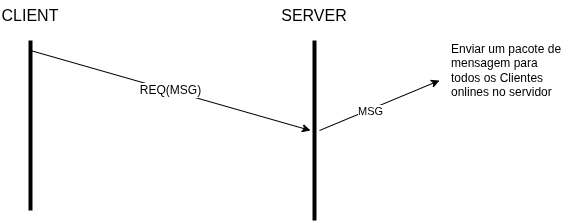

The diagram above was exported from draw.io. Its source (the exported page's mxGraphModel, read from the mxfile embedded in the PNG):
<mxGraphModel dx="802" dy="486" grid="1" gridSize="10" guides="1" tooltips="1" connect="1" arrows="1" fold="1" page="1" pageScale="1" pageWidth="827" pageHeight="1169" math="0" shadow="0">
  <root>
    <mxCell id="0" />
    <mxCell id="1" parent="0" />
    <mxCell id="HA-_dCKSCdwKPxEgCC_1-1" value="" style="endArrow=none;html=1;rounded=0;strokeWidth=4;" edge="1" parent="1">
      <mxGeometry width="50" height="50" relative="1" as="geometry">
        <mxPoint x="241" y="270" as="sourcePoint" />
        <mxPoint x="241" y="100" as="targetPoint" />
      </mxGeometry>
    </mxCell>
    <mxCell id="HA-_dCKSCdwKPxEgCC_1-2" value="&lt;font style=&quot;font-size: 16px;&quot;&gt;CLIENT&lt;/font&gt;" style="text;html=1;align=center;verticalAlign=middle;whiteSpace=wrap;rounded=0;" vertex="1" parent="1">
      <mxGeometry x="211" y="60" width="60" height="30" as="geometry" />
    </mxCell>
    <mxCell id="HA-_dCKSCdwKPxEgCC_1-3" value="" style="endArrow=none;html=1;rounded=0;strokeWidth=4;" edge="1" parent="1">
      <mxGeometry width="50" height="50" relative="1" as="geometry">
        <mxPoint x="525" y="280" as="sourcePoint" />
        <mxPoint x="525" y="100" as="targetPoint" />
      </mxGeometry>
    </mxCell>
    <mxCell id="HA-_dCKSCdwKPxEgCC_1-4" value="&lt;font style=&quot;font-size: 16px;&quot;&gt;SERVER&lt;/font&gt;" style="text;html=1;align=center;verticalAlign=middle;whiteSpace=wrap;rounded=0;" vertex="1" parent="1">
      <mxGeometry x="495" y="60" width="60" height="30" as="geometry" />
    </mxCell>
    <mxCell id="HA-_dCKSCdwKPxEgCC_1-5" value="" style="endArrow=classic;html=1;rounded=0;" edge="1" parent="1">
      <mxGeometry width="50" height="50" relative="1" as="geometry">
        <mxPoint x="241" y="110" as="sourcePoint" />
        <mxPoint x="521" y="190" as="targetPoint" />
      </mxGeometry>
    </mxCell>
    <mxCell id="HA-_dCKSCdwKPxEgCC_1-6" value="&lt;font style=&quot;font-size: 12px;&quot;&gt;REQ(MSG)&lt;/font&gt;" style="edgeLabel;html=1;align=center;verticalAlign=middle;resizable=0;points=[];rotation=0;" vertex="1" connectable="0" parent="HA-_dCKSCdwKPxEgCC_1-5">
      <mxGeometry x="0.3217" relative="1" as="geometry">
        <mxPoint x="-45" y="-13" as="offset" />
      </mxGeometry>
    </mxCell>
    <mxCell id="HA-_dCKSCdwKPxEgCC_1-25" value="" style="endArrow=classic;html=1;rounded=0;" edge="1" parent="1">
      <mxGeometry width="50" height="50" relative="1" as="geometry">
        <mxPoint x="530" y="190" as="sourcePoint" />
        <mxPoint x="650" y="140" as="targetPoint" />
      </mxGeometry>
    </mxCell>
    <mxCell id="HA-_dCKSCdwKPxEgCC_1-29" value="MSG" style="edgeLabel;html=1;align=center;verticalAlign=middle;resizable=0;points=[];" vertex="1" connectable="0" parent="HA-_dCKSCdwKPxEgCC_1-25">
      <mxGeometry x="-0.0178" y="-3" relative="1" as="geometry">
        <mxPoint x="-10" y="2" as="offset" />
      </mxGeometry>
    </mxCell>
    <mxCell id="HA-_dCKSCdwKPxEgCC_1-28" value="Enviar um pacote de mensagem para todos os Clientes onlines no servidor" style="text;html=1;align=left;verticalAlign=middle;whiteSpace=wrap;rounded=0;" vertex="1" parent="1">
      <mxGeometry x="660" y="100" width="120" height="60" as="geometry" />
    </mxCell>
  </root>
</mxGraphModel>